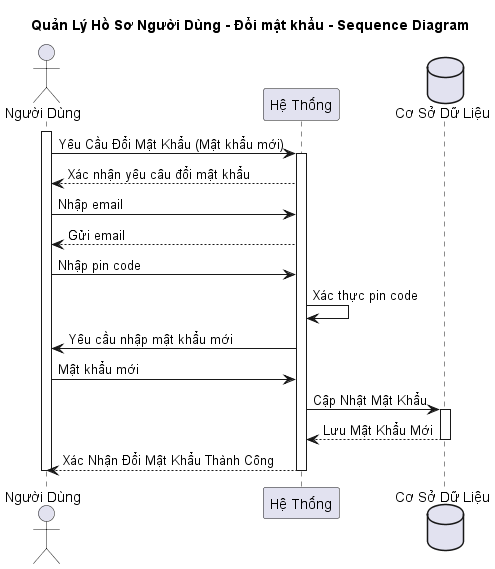

The diagram above was rendered by PlantUML. Its source (embedded in the PNG):
@startuml
title Quản Lý Hồ Sơ Người Dùng - Đổi mật khẩu - Sequence Diagram

actor "Người Dùng" as user
participant "Hệ Thống" as system
database "Cơ Sở Dữ Liệu" as database

activate user
user -> system: Yêu Cầu Đổi Mật Khẩu (Mật khẩu mới)
activate system
system --> user: Xác nhận yêu câu đổi mật khẩu
user -> system: Nhập email
system --> user: Gửi email
user -> system: Nhập pin code
system -> system: Xác thực pin code
system -> user: Yêu cầu nhập mật khẩu mới
user -> system: Mật khẩu mới
system -> database: Cập Nhật Mật Khẩu
activate database
database --> system: Lưu Mật Khẩu Mới
deactivate database
system --> user: Xác Nhận Đổi Mật Khẩu Thành Công

deactivate system
deactivate user
@enduml